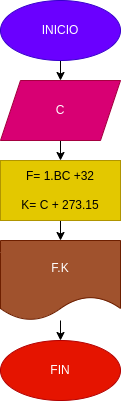

The diagram above was exported from draw.io. Its source (the exported page's mxGraphModel, read from the mxfile embedded in the PNG):
<mxGraphModel dx="662" dy="411" grid="1" gridSize="10" guides="1" tooltips="1" connect="1" arrows="1" fold="1" page="1" pageScale="1" pageWidth="827" pageHeight="1169" math="0" shadow="0">
  <root>
    <mxCell id="0" />
    <mxCell id="1" parent="0" />
    <mxCell id="2" style="edgeStyle=none;html=1;exitX=0.5;exitY=1;exitDx=0;exitDy=0;" edge="1" parent="1" source="3" target="5">
      <mxGeometry relative="1" as="geometry" />
    </mxCell>
    <mxCell id="3" value="INICIO" style="ellipse;whiteSpace=wrap;html=1;fillColor=#6a00ff;fontColor=#ffffff;strokeColor=#3700CC;" vertex="1" parent="1">
      <mxGeometry x="250" y="20" width="120" height="60" as="geometry" />
    </mxCell>
    <mxCell id="4" value="" style="edgeStyle=none;html=1;" edge="1" parent="1" source="5" target="7">
      <mxGeometry relative="1" as="geometry" />
    </mxCell>
    <mxCell id="5" value="C" style="shape=parallelogram;perimeter=parallelogramPerimeter;whiteSpace=wrap;html=1;fixedSize=1;fillColor=#d80073;fontColor=#ffffff;strokeColor=#A50040;" vertex="1" parent="1">
      <mxGeometry x="250" y="100" width="120" height="60" as="geometry" />
    </mxCell>
    <mxCell id="6" value="" style="edgeStyle=none;html=1;" edge="1" parent="1" source="7" target="9">
      <mxGeometry relative="1" as="geometry" />
    </mxCell>
    <mxCell id="7" value="F= 1.BC +32&lt;br&gt;&lt;br&gt;K= C + 273.15" style="rounded=0;whiteSpace=wrap;html=1;fillColor=#e3c800;fontColor=#000000;strokeColor=#B09500;" vertex="1" parent="1">
      <mxGeometry x="250" y="180" width="120" height="60" as="geometry" />
    </mxCell>
    <mxCell id="8" value="" style="edgeStyle=none;html=1;" edge="1" parent="1" source="9" target="10">
      <mxGeometry relative="1" as="geometry" />
    </mxCell>
    <mxCell id="9" value="F.K" style="shape=document;whiteSpace=wrap;html=1;boundedLbl=1;fillColor=#a0522d;fontColor=#ffffff;strokeColor=#6D1F00;" vertex="1" parent="1">
      <mxGeometry x="250" y="260" width="120" height="80" as="geometry" />
    </mxCell>
    <mxCell id="10" value="FIN" style="ellipse;whiteSpace=wrap;html=1;fillColor=#e51400;fontColor=#ffffff;strokeColor=#B20000;" vertex="1" parent="1">
      <mxGeometry x="250" y="360" width="120" height="60" as="geometry" />
    </mxCell>
  </root>
</mxGraphModel>